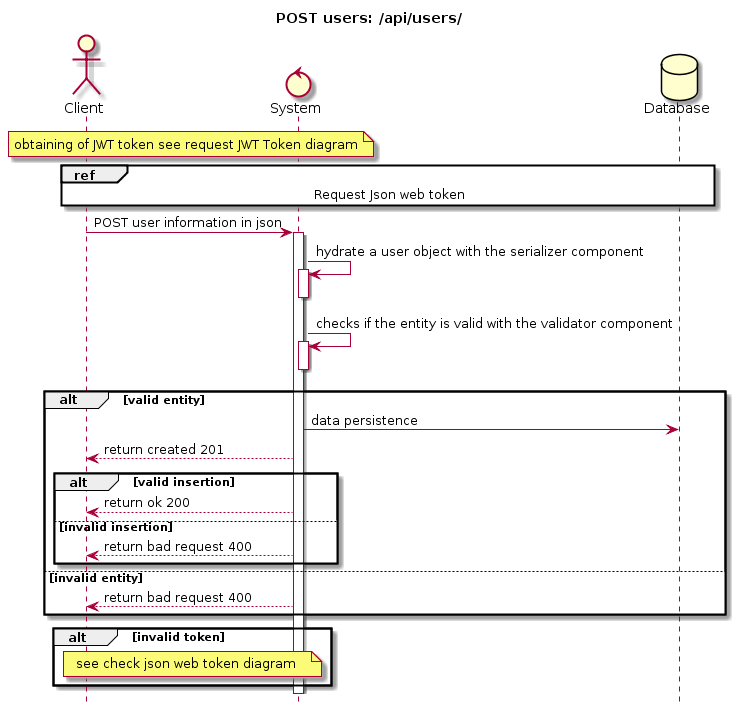

The diagram above was rendered by PlantUML. Its source (embedded in the PNG):
@startuml
hide footbox
title POST users: /api/users/
Actor Client
Control System
Database Database

note over Client, System
 obtaining of JWT token see request JWT Token diagram
end note

ref over Client, System, Database
    Request Json web token
end ref

Client -> System : POST user information in json
activate System

System -> System : hydrate a user object with the serializer component
activate System
deactivate System
System -> System : checks if the entity is valid with the validator component
activate System
deactivate System
alt valid entity
    System -> Database : data persistence
    System --> Client : return created 201
    alt valid insertion
    System --> Client : return ok 200
    else invalid insertion
        System --> Client : return bad request 400
    end
else invalid entity
    System --> Client : return bad request 400
end
alt invalid token
note over Client, System
    see check json web token diagram
end note
end
@enduml